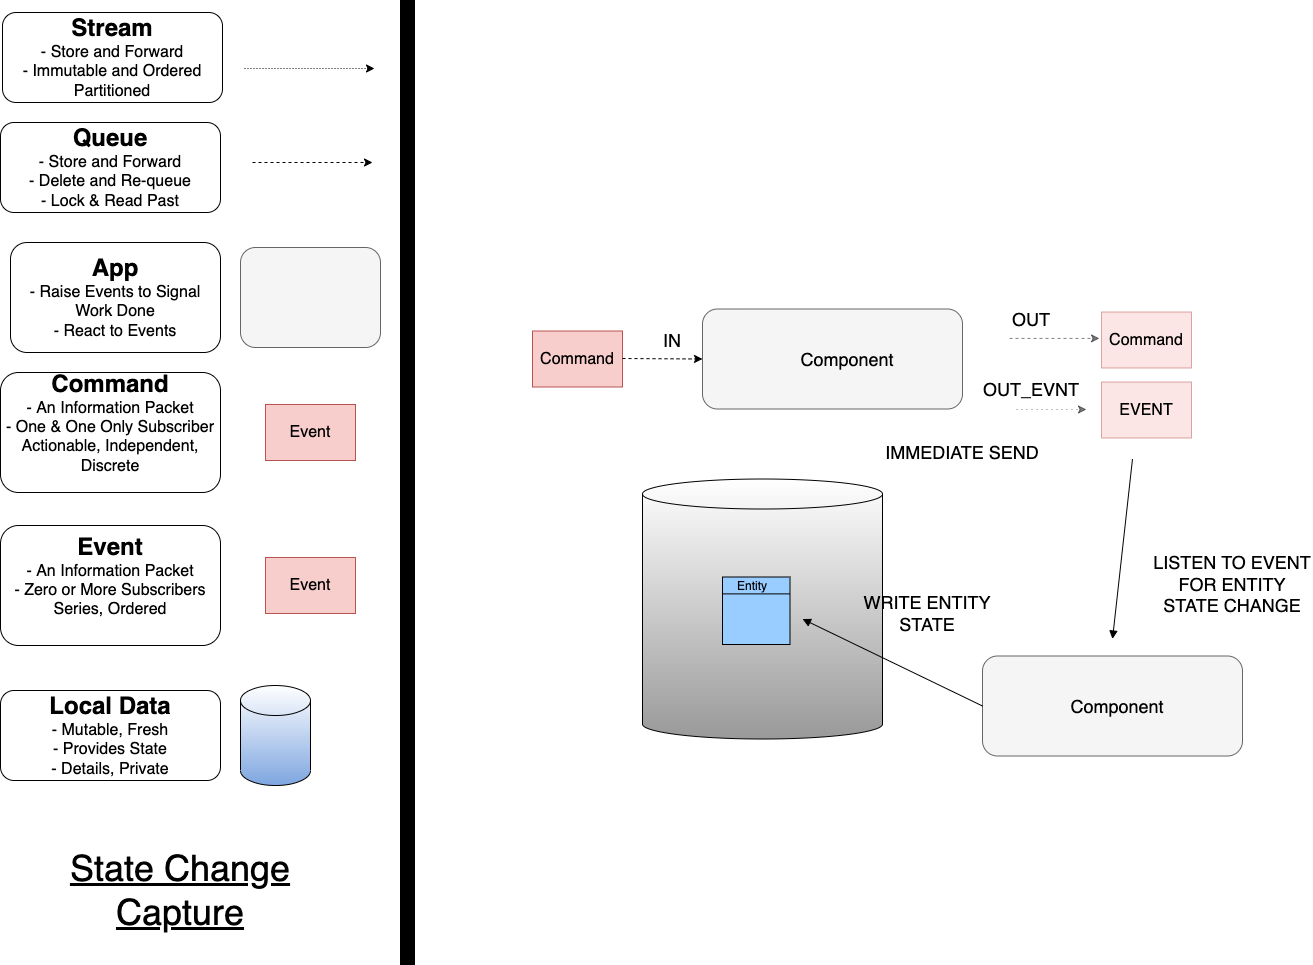

The diagram above was exported from draw.io. Its source (the exported page's mxGraphModel, read from the mxfile embedded in the PNG):
<mxGraphModel dx="2583" dy="1581" grid="1" gridSize="10" guides="1" tooltips="1" connect="1" arrows="1" fold="1" page="1" pageScale="1" pageWidth="1169" pageHeight="827" math="0" shadow="0">
  <root>
    <mxCell id="0" />
    <mxCell id="1" parent="0" />
    <mxCell id="7I5y3hVW5wrM2McRz8lY-1" value="" style="shape=cylinder3;whiteSpace=wrap;html=1;boundedLbl=1;backgroundOutline=1;size=15;gradientColor=#999999;" parent="1" vertex="1">
      <mxGeometry x="670" y="516.5" width="240" height="260" as="geometry" />
    </mxCell>
    <mxCell id="6UaqGpPZ1TzohKIXtrnp-2" value="&lt;font style=&quot;font-size: 16px&quot;&gt;Command&lt;/font&gt;" style="rounded=0;whiteSpace=wrap;html=1;fillColor=#f8cecc;strokeColor=#b85450;" parent="1" vertex="1">
      <mxGeometry x="560" y="368.5" width="90" height="56" as="geometry" />
    </mxCell>
    <mxCell id="6UaqGpPZ1TzohKIXtrnp-16" value="&lt;span style=&quot;font-size: 36px;&quot;&gt;&lt;u&gt;State Change Capture&lt;/u&gt;&lt;/span&gt;" style="text;html=1;strokeColor=none;fillColor=none;align=center;verticalAlign=middle;whiteSpace=wrap;rounded=0;" parent="1" vertex="1">
      <mxGeometry x="38" y="893" width="340" height="70" as="geometry" />
    </mxCell>
    <mxCell id="UILpSTosuJdpvX4uOPPg-1" value="" style="rounded=1;whiteSpace=wrap;html=1;fillColor=#f5f5f5;strokeColor=#666666;fontColor=#333333;" parent="1" vertex="1">
      <mxGeometry x="730" y="346.5" width="260" height="100" as="geometry" />
    </mxCell>
    <mxCell id="UILpSTosuJdpvX4uOPPg-2" value="&lt;font style=&quot;font-size: 18px&quot;&gt;Component&lt;/font&gt;" style="text;html=1;strokeColor=none;fillColor=none;align=center;verticalAlign=middle;whiteSpace=wrap;rounded=0;" parent="1" vertex="1">
      <mxGeometry x="820" y="371.5" width="110" height="50" as="geometry" />
    </mxCell>
    <mxCell id="UILpSTosuJdpvX4uOPPg-3" value="" style="endArrow=classic;html=1;dashed=1;" parent="1" edge="1">
      <mxGeometry width="50" height="50" relative="1" as="geometry">
        <mxPoint x="650" y="396" as="sourcePoint" />
        <mxPoint x="730" y="396.5" as="targetPoint" />
      </mxGeometry>
    </mxCell>
    <mxCell id="UILpSTosuJdpvX4uOPPg-4" value="&lt;font style=&quot;font-size: 18px&quot;&gt;IN&lt;/font&gt;" style="text;html=1;strokeColor=none;fillColor=none;align=center;verticalAlign=middle;whiteSpace=wrap;rounded=0;" parent="1" vertex="1">
      <mxGeometry x="670" y="367.5" width="60" height="20" as="geometry" />
    </mxCell>
    <mxCell id="7I5y3hVW5wrM2McRz8lY-8" value="&lt;font style=&quot;font-size: 18px&quot;&gt;WRITE ENTITY STATE&lt;/font&gt;" style="text;html=1;strokeColor=none;fillColor=none;align=center;verticalAlign=middle;whiteSpace=wrap;rounded=0;" parent="1" vertex="1">
      <mxGeometry x="890" y="636.5" width="130" height="28" as="geometry" />
    </mxCell>
    <UserObject label="" tooltip="Inertia.&#10;Likely to face a resistance to change." id="5hrJnP4Z-6MPHhdoG43W-8">
      <mxCell style="rounded=0;whiteSpace=wrap;html=1;strokeColor=#000000;strokeWidth=5;fillColor=#000000;fontSize=14;" parent="1" vertex="1">
        <mxGeometry x="430" y="40" width="10" height="960" as="geometry" />
      </mxCell>
    </UserObject>
    <mxCell id="9AZ__q4x3iSLk9VEfLXG-1" value="&lt;font style=&quot;&quot;&gt;&lt;font style=&quot;font-size: 24px;&quot;&gt;&lt;b&gt;Stream&lt;/b&gt;&lt;/font&gt;&lt;br&gt;&lt;span style=&quot;font-size: 16px;&quot;&gt;- Store and Forward&lt;/span&gt;&lt;br&gt;&lt;span style=&quot;font-size: 16px;&quot;&gt;- Immutable and Ordered&lt;br&gt;Partitioned&lt;br&gt;&lt;/span&gt;&lt;/font&gt;" style="rounded=1;whiteSpace=wrap;html=1;" parent="1" vertex="1">
      <mxGeometry x="30" y="50" width="220" height="90" as="geometry" />
    </mxCell>
    <mxCell id="9AZ__q4x3iSLk9VEfLXG-2" value="" style="endArrow=classic;html=1;dashed=1;dashPattern=1 2;" parent="1" edge="1">
      <mxGeometry width="50" height="50" relative="1" as="geometry">
        <mxPoint x="272" y="106" as="sourcePoint" />
        <mxPoint x="402" y="106" as="targetPoint" />
      </mxGeometry>
    </mxCell>
    <mxCell id="9AZ__q4x3iSLk9VEfLXG-3" value="&lt;font style=&quot;&quot;&gt;&lt;span style=&quot;font-size: 24px;&quot;&gt;&lt;b&gt;App&lt;br&gt;&lt;/b&gt;&lt;/span&gt;&lt;span style=&quot;font-size: 16px;&quot;&gt;- &lt;/span&gt;&lt;span style=&quot;font-size: 16px;&quot;&gt;Raise Events to Signal Work Done&lt;br&gt;- React to Events&lt;br&gt;&lt;/span&gt;&lt;/font&gt;" style="rounded=1;whiteSpace=wrap;html=1;" parent="1" vertex="1">
      <mxGeometry x="38" y="280" width="210" height="110" as="geometry" />
    </mxCell>
    <mxCell id="9AZ__q4x3iSLk9VEfLXG-4" value="" style="rounded=1;whiteSpace=wrap;html=1;fillColor=#f5f5f5;strokeColor=#666666;fontColor=#333333;" parent="1" vertex="1">
      <mxGeometry x="268" y="285" width="140" height="100" as="geometry" />
    </mxCell>
    <mxCell id="9AZ__q4x3iSLk9VEfLXG-5" value="&lt;font style=&quot;font-size: 16px&quot;&gt;Event&lt;/font&gt;" style="rounded=0;whiteSpace=wrap;html=1;fillColor=#f8cecc;strokeColor=#b85450;" parent="1" vertex="1">
      <mxGeometry x="293" y="442" width="90" height="56" as="geometry" />
    </mxCell>
    <mxCell id="9AZ__q4x3iSLk9VEfLXG-6" value="&lt;font style=&quot;&quot;&gt;&lt;span style=&quot;font-size: 24px;&quot;&gt;&lt;b&gt;Command&lt;br&gt;&lt;/b&gt;&lt;/span&gt;&lt;span style=&quot;font-size: 16px;&quot;&gt;- An Information Packet&lt;br&gt;&lt;/span&gt;&lt;span style=&quot;font-size: 16px;&quot;&gt;- One &amp;amp; One Only Subscriber&lt;br&gt;Actionable, Independent, Discrete&lt;br&gt;&lt;br&gt;&lt;/span&gt;&lt;/font&gt;" style="rounded=1;whiteSpace=wrap;html=1;" parent="1" vertex="1">
      <mxGeometry x="28" y="410" width="220" height="120" as="geometry" />
    </mxCell>
    <mxCell id="9AZ__q4x3iSLk9VEfLXG-7" value="" style="shape=cylinder3;whiteSpace=wrap;html=1;boundedLbl=1;backgroundOutline=1;size=15;gradientColor=#7EA6E0;" parent="1" vertex="1">
      <mxGeometry x="268" y="723" width="70" height="100" as="geometry" />
    </mxCell>
    <mxCell id="9AZ__q4x3iSLk9VEfLXG-8" value="&lt;font style=&quot;&quot;&gt;&lt;font style=&quot;font-size: 24px;&quot;&gt;&lt;b&gt;Local Data&lt;/b&gt;&lt;/font&gt;&lt;br&gt;&lt;span style=&quot;font-size: 16px;&quot;&gt;- Mutable, Fresh&lt;br&gt;&lt;/span&gt;&lt;span style=&quot;font-size: 16px;&quot;&gt;- Provides State&lt;br&gt;- Details, Private&lt;br&gt;&lt;/span&gt;&lt;/font&gt;" style="rounded=1;whiteSpace=wrap;html=1;" parent="1" vertex="1">
      <mxGeometry x="28" y="728" width="220" height="90" as="geometry" />
    </mxCell>
    <mxCell id="9AZ__q4x3iSLk9VEfLXG-9" value="&lt;font style=&quot;&quot;&gt;&lt;font style=&quot;font-size: 24px;&quot;&gt;&lt;b&gt;Queue&lt;/b&gt;&lt;/font&gt;&lt;br&gt;&lt;span style=&quot;font-size: 16px;&quot;&gt;- Store and Forward&lt;/span&gt;&lt;br&gt;&lt;span style=&quot;font-size: 16px;&quot;&gt;- Delete and Re-queue&lt;br&gt;- Lock &amp;amp; Read Past&lt;br&gt;&lt;/span&gt;&lt;/font&gt;" style="rounded=1;whiteSpace=wrap;html=1;" parent="1" vertex="1">
      <mxGeometry x="28" y="160" width="220" height="90" as="geometry" />
    </mxCell>
    <mxCell id="9AZ__q4x3iSLk9VEfLXG-11" value="&lt;font style=&quot;font-size: 16px&quot;&gt;Event&lt;/font&gt;" style="rounded=0;whiteSpace=wrap;html=1;fillColor=#f8cecc;strokeColor=#b85450;" parent="1" vertex="1">
      <mxGeometry x="293" y="595" width="90" height="56" as="geometry" />
    </mxCell>
    <mxCell id="9AZ__q4x3iSLk9VEfLXG-12" value="&lt;font style=&quot;&quot;&gt;&lt;span style=&quot;font-size: 24px;&quot;&gt;&lt;b&gt;Event&lt;br&gt;&lt;/b&gt;&lt;/span&gt;&lt;span style=&quot;font-size: 16px;&quot;&gt;- An Information Packet&lt;br&gt;&lt;/span&gt;&lt;span style=&quot;font-size: 16px;&quot;&gt;- Zero or More Subscribers&lt;br&gt;Series, Ordered&lt;br&gt;&lt;br&gt;&lt;/span&gt;&lt;/font&gt;" style="rounded=1;whiteSpace=wrap;html=1;" parent="1" vertex="1">
      <mxGeometry x="28" y="563" width="220" height="120" as="geometry" />
    </mxCell>
    <mxCell id="x_u-LXFQVxiJSXTFGkPx-1" value="" style="endArrow=classic;html=1;dashed=1;" parent="1" edge="1">
      <mxGeometry width="50" height="50" relative="1" as="geometry">
        <mxPoint x="280" y="200" as="sourcePoint" />
        <mxPoint x="400" y="200" as="targetPoint" />
      </mxGeometry>
    </mxCell>
    <mxCell id="HbNdEivrcMk2HuLZJGIT-1" value="" style="whiteSpace=wrap;html=1;aspect=fixed;fillColor=#99CCFF;" parent="1" vertex="1">
      <mxGeometry x="750" y="614.5" width="67.5" height="67.5" as="geometry" />
    </mxCell>
    <mxCell id="HbNdEivrcMk2HuLZJGIT-2" value="" style="endArrow=none;html=1;rounded=0;exitX=0;exitY=0.25;exitDx=0;exitDy=0;entryX=1;entryY=0.25;entryDx=0;entryDy=0;" parent="1" source="HbNdEivrcMk2HuLZJGIT-1" target="HbNdEivrcMk2HuLZJGIT-1" edge="1">
      <mxGeometry width="50" height="50" relative="1" as="geometry">
        <mxPoint x="1022.5" y="809.5" as="sourcePoint" />
        <mxPoint x="1072.5" y="759.5" as="targetPoint" />
      </mxGeometry>
    </mxCell>
    <mxCell id="HbNdEivrcMk2HuLZJGIT-3" value="&lt;font style=&quot;font-size: 12px;&quot;&gt;Entity&lt;/font&gt;" style="text;html=1;strokeColor=none;fillColor=none;align=center;verticalAlign=middle;whiteSpace=wrap;rounded=0;" parent="1" vertex="1">
      <mxGeometry x="750" y="608.5" width="60" height="30" as="geometry" />
    </mxCell>
    <mxCell id="HbNdEivrcMk2HuLZJGIT-13" value="" style="rounded=1;whiteSpace=wrap;html=1;fillColor=#f5f5f5;strokeColor=#666666;fontColor=#333333;" parent="1" vertex="1">
      <mxGeometry x="1010" y="693.5" width="260" height="100" as="geometry" />
    </mxCell>
    <mxCell id="HbNdEivrcMk2HuLZJGIT-14" value="&lt;font style=&quot;font-size: 18px&quot;&gt;Component&lt;/font&gt;" style="text;html=1;strokeColor=none;fillColor=none;align=center;verticalAlign=middle;whiteSpace=wrap;rounded=0;" parent="1" vertex="1">
      <mxGeometry x="1090" y="718.5" width="110" height="50" as="geometry" />
    </mxCell>
    <mxCell id="HbNdEivrcMk2HuLZJGIT-15" value="" style="endArrow=none;html=1;rounded=0;endFill=0;startArrow=block;startFill=1;entryX=0;entryY=0.5;entryDx=0;entryDy=0;" parent="1" target="HbNdEivrcMk2HuLZJGIT-13" edge="1">
      <mxGeometry width="50" height="50" relative="1" as="geometry">
        <mxPoint x="830" y="656.5" as="sourcePoint" />
        <mxPoint x="843.29295154185" y="456.5" as="targetPoint" />
      </mxGeometry>
    </mxCell>
    <mxCell id="HbNdEivrcMk2HuLZJGIT-18" value="&lt;font style=&quot;font-size: 16px&quot;&gt;EVENT&lt;/font&gt;" style="rounded=0;whiteSpace=wrap;html=1;fillColor=#f8cecc;strokeColor=#b85450;opacity=50;" parent="1" vertex="1">
      <mxGeometry x="1129" y="419.5" width="90" height="56" as="geometry" />
    </mxCell>
    <mxCell id="HbNdEivrcMk2HuLZJGIT-19" value="&lt;font style=&quot;font-size: 18px&quot;&gt;OUT_EVNT&lt;/font&gt;" style="text;html=1;strokeColor=none;fillColor=none;align=center;verticalAlign=middle;whiteSpace=wrap;rounded=0;opacity=50;" parent="1" vertex="1">
      <mxGeometry x="1029" y="416.5" width="60" height="20" as="geometry" />
    </mxCell>
    <mxCell id="HbNdEivrcMk2HuLZJGIT-20" value="" style="endArrow=classic;html=1;dashed=1;opacity=50;" parent="1" edge="1">
      <mxGeometry width="50" height="50" relative="1" as="geometry">
        <mxPoint x="1037" y="375.9100000000001" as="sourcePoint" />
        <mxPoint x="1127" y="375.9100000000001" as="targetPoint" />
      </mxGeometry>
    </mxCell>
    <mxCell id="HbNdEivrcMk2HuLZJGIT-21" value="&lt;font style=&quot;font-size: 18px&quot;&gt;OUT&lt;/font&gt;" style="text;html=1;strokeColor=none;fillColor=none;align=center;verticalAlign=middle;whiteSpace=wrap;rounded=0;opacity=50;" parent="1" vertex="1">
      <mxGeometry x="1029" y="346.5" width="60" height="20" as="geometry" />
    </mxCell>
    <mxCell id="HbNdEivrcMk2HuLZJGIT-22" value="&lt;font style=&quot;font-size: 16px&quot;&gt;Command&lt;/font&gt;" style="rounded=0;whiteSpace=wrap;html=1;fillColor=#f8cecc;strokeColor=#b85450;opacity=50;" parent="1" vertex="1">
      <mxGeometry x="1129" y="349.5" width="90" height="56" as="geometry" />
    </mxCell>
    <mxCell id="HbNdEivrcMk2HuLZJGIT-23" value="" style="endArrow=classic;html=1;dashed=1;dashPattern=1 4;opacity=50;" parent="1" edge="1">
      <mxGeometry width="50" height="50" relative="1" as="geometry">
        <mxPoint x="1044" y="447" as="sourcePoint" />
        <mxPoint x="1114" y="447" as="targetPoint" />
      </mxGeometry>
    </mxCell>
    <mxCell id="HbNdEivrcMk2HuLZJGIT-25" value="&lt;font style=&quot;font-size: 18px&quot;&gt;IMMEDIATE SEND&lt;br&gt;&lt;/font&gt;" style="text;html=1;strokeColor=none;fillColor=none;align=center;verticalAlign=middle;whiteSpace=wrap;rounded=0;" parent="1" vertex="1">
      <mxGeometry x="860" y="450" width="260" height="80" as="geometry" />
    </mxCell>
    <mxCell id="OsdRiJ5_YBZwt4bhul1v-8" value="" style="endArrow=none;html=1;rounded=0;endFill=0;startArrow=block;startFill=1;" edge="1" parent="1">
      <mxGeometry width="50" height="50" relative="1" as="geometry">
        <mxPoint x="1140" y="676.5" as="sourcePoint" />
        <mxPoint x="1160" y="496.5" as="targetPoint" />
      </mxGeometry>
    </mxCell>
    <mxCell id="OsdRiJ5_YBZwt4bhul1v-9" value="&lt;font style=&quot;font-size: 18px&quot;&gt;LISTEN TO EVENT FOR ENTITY STATE CHANGE&lt;/font&gt;" style="text;html=1;strokeColor=none;fillColor=none;align=center;verticalAlign=middle;whiteSpace=wrap;rounded=0;" vertex="1" parent="1">
      <mxGeometry x="1180" y="586.5" width="160" height="70" as="geometry" />
    </mxCell>
  </root>
</mxGraphModel>